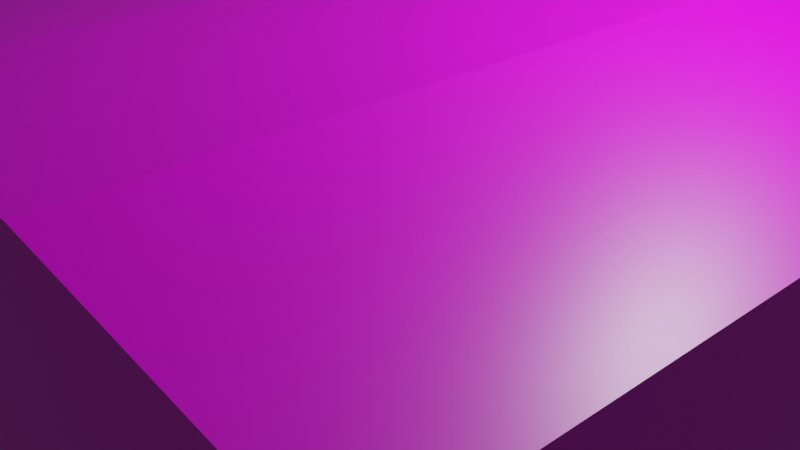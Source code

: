 # Source: House_Type_A.blend  (saved by Blender 2.81.16; exported with 4.5.12 LTS)
import bpy
from mathutils import Matrix  # noqa: F401  (used for matrix-valued properties, if any)

bpy.ops.wm.read_factory_settings(use_empty=True)
scene = bpy.context.scene
scene.name = 'Scene'

# ---- collections
col_collection = bpy.data.collections.new('Collection'); scene.collection.children.link(col_collection)

# ---- images (referenced by path relative to the original .blend; pixels are not part of the script)
import os
ASSET_DIR = os.environ.get("B2B_ASSET_DIR", "")  # directory of the original .blend (textures are referenced by path, not embedded)
HERE = os.path.dirname(os.path.abspath(__file__))  # packed textures are extracted next to this script under _unpacked/

def load_image(name, relpath, width, height, colorspace="sRGB"):
    """Load a texture the original file referenced (path relative to the .blend, or extracted next to this script)."""
    p = next((c for c in (os.path.join(HERE, relpath), os.path.join(ASSET_DIR, relpath)) if relpath and os.path.exists(c)), "")
    if p:
        img = bpy.data.images.load(p, check_existing=True)
        img.name = name
    else:  # same state as the original file: an image datablock whose file is absent (Cycles renders it pink)
        img = bpy.data.images.new(name, width, height)
        img.source = "FILE"
        img.filepath = "//" + (relpath or name)
    img.colorspace_settings.name = colorspace
    return img
img_house_type_1_texture_png = load_image('House Type 1 Texture.png', 'House Type 1 Texture.png', 1024, 1024, 'sRGB')

# ---- materials (node trees are filled in below, after node groups)
mat_material_001 = bpy.data.materials.new('Material.001')
mat_material_001.alpha_threshold = 0.0
mat_material_001.use_transparent_shadow = False
mat_material_001.line_color = (0.0, 0.0, 0.0, 1.0)

# ---- material node trees
mat_material_001.use_nodes = True; mat_material_001.node_tree.nodes.clear()
_N = mat_material_001.node_tree.nodes; _L = mat_material_001.node_tree.links
n0 = _N.new('ShaderNodeOutputMaterial'); n0.name = 'Material Output'; n0.location = (300, 300)
n1 = _N.new('ShaderNodeBsdfPrincipled'); n1.name = 'Principled BSDF'; n1.location = (10, 300)
n1.distribution = 'GGX'
n1.subsurface_method = 'BURLEY'
n1.inputs[2].default_value = 0.4
n1.inputs[3].default_value = 1.45
n1.inputs[27].default_value = (0.0, 0.0, 0.0, 1.0)
n1.inputs[28].default_value = 1.0
n2 = _N.new('ShaderNodeTexImage'); n2.name = 'Image Texture'; n2.location = (-494, 293)
n2.image = img_house_type_1_texture_png
_L.new(n1.outputs[0], n0.inputs[0])
_L.new(n2.outputs[0], n1.inputs[0])
n0.is_active_output = True

# ---- world
world_world = bpy.data.worlds.new('World'); scene.world = world_world
world_world.use_nodes = True; world_world.node_tree.nodes.clear()
_N = world_world.node_tree.nodes; _L = world_world.node_tree.links
n0 = _N.new('ShaderNodeOutputWorld'); n0.name = 'World Output'; n0.location = (300, 300)
n1 = _N.new('ShaderNodeBackground'); n1.name = 'Background'; n1.location = (10, 300)
n1.inputs[0].default_value = (0.05088, 0.05088, 0.05088, 1.0)
_L.new(n1.outputs[0], n0.inputs[0])
n0.is_active_output = True
world_world.color = (0.05088, 0.05088, 0.05088)
world_world.use_sun_shadow = False
world_world.sun_shadow_jitter_overblur = 0.0

# ---- cameras
cam_camera = bpy.data.cameras.new('Camera')
cam_camera.clip_end = 100.0
cam_camera.ortho_scale = 7.314

# ---- lights
light_light = bpy.data.lights.new('Light', 'POINT')
light_light.transmission_factor = 0.0
light_light.energy = 1000.0
light_light.shadow_soft_size = 0.1
light_light.shadow_maximum_resolution = 0.006
light_light.use_absolute_resolution = True

# ---- meshes
me_cube_001 = bpy.data.meshes.new('Cube.001')
me_cube_001.from_pydata([(5.0, 5.0, 2.0), (5.0, 5.0, -1.0), (5.0, -5.0, 2.0), (5.0, -5.0, -1.0), (-5.0, 5.0, 2.0), (-5.0, 5.0, -1.0), (-5.0, -5.0, 2.0), (-5.0, -5.0, -1.0), (0.0, 5.0, -1.0), (0.0, -5.0, 2.642), (0.0, -5.0, -1.0), (0.0, 5.0, 2.642), (5.0, 5.0, 0.5), (-5.0, -5.0, 0.5), (5.0, -5.0, 0.5), (-5.0, 5.0, 0.5), (0.0, 5.0, 1.064), (0.0, -5.0, 1.064), (-2.5, 5.0, -1.0), (-2.5, -5.0, 2.564), (-2.5, -5.0, -1.0), (-2.5, 5.0, 2.564), (-2.5, 5.0, 0.7822), (-2.5, -5.0, 0.7822), (2.5, -5.0, -1.0), (2.5, 5.0, 2.564), (2.5, 5.0, -1.0), (2.5, -5.0, 2.564), (2.5, -5.0, 0.7822), (2.5, 5.0, 0.7822), (-5.0, -5.0, 1.83), (5.0, 5.0, 1.83), (5.0, -5.0, 1.83), (-5.0, 5.0, 1.83), (0.0, 5.0, 2.487), (0.0, -5.0, 2.487), (-2.5, 5.0, 2.363), (-2.5, -5.0, 2.363), (2.5, -5.0, 2.363), (2.5, 5.0, 2.363)], [], [(21, 4, 6, 19), (37, 19, 6, 30), (30, 6, 4, 33), (26, 1, 3, 24), (31, 0, 2, 32), (39, 25, 0, 31), (36, 21, 11, 34), (18, 8, 10, 20), (38, 27, 9, 35), (25, 11, 9, 27), (18, 22, 16, 8), (26, 29, 12, 1), (1, 12, 14, 3), (7, 13, 15, 5), (20, 23, 13, 7), (28, 17, 10, 24), (5, 15, 22, 18), (5, 18, 20, 7), (33, 4, 21, 36), (35, 9, 19, 37), (11, 21, 19, 9), (8, 16, 29, 26), (3, 14, 28, 24), (0, 25, 27, 2), (32, 2, 27, 38), (34, 11, 25, 39), (8, 26, 24, 10), (20, 10, 17, 23), (16, 34, 39, 29), (14, 32, 38, 28), (17, 35, 37, 23), (15, 33, 36, 22), (28, 38, 35, 17), (22, 36, 34, 16), (29, 39, 31, 12), (12, 31, 32, 14), (13, 30, 33, 15), (23, 37, 30, 13)])
_uv = me_cube_001.uv_layers.new(name='UVMap')
_uv.uv.foreach_set('vector', [0.6942, 0.7, 0.6177, 0.6711, 0.6168, 0.3876, 0.7039, 0.3646, 0.701, 0.3566, 0.7039, 0.3646, 0.6168, 0.3876, 0.6115, 0.3837, 0.6115, 0.3837, 0.6168, 0.3876, 0.6177, 0.6711, 0.6115, 0.6744, 0.03618, 0.5822, 0.03618, 0.5608, 0.1215, 0.5608, 0.1215, 0.5822, 0.9722, 0.6878, 0.9669, 0.6839, 0.966, 0.4005, 0.9722, 0.3971, 0.8827, 0.715, 0.8798, 0.7069, 0.9669, 0.6839, 0.9722, 0.6878, 0.6909, 0.7073, 0.6942, 0.7, 0.7873, 0.7014, 0.7861, 0.7257, 0.03618, 0.6249, 0.03618, 0.6035, 0.1215, 0.6035, 0.1215, 0.6249, 0.8928, 0.3642, 0.8895, 0.3716, 0.7964, 0.3701, 0.7975, 0.3458, 0.8798, 0.7069, 0.7873, 0.7014, 0.7964, 0.3701, 0.8895, 0.3716, 0.2412, 0.7347, 0.2412, 0.844, 0.3945, 0.8613, 0.3945, 0.7347, 0.5479, 0.7347, 0.5479, 0.844, 0.7012, 0.8267, 0.7012, 0.7347, 0.2449, 0.6967, 0.1949, 0.6967, 0.1949, 0.3634, 0.2449, 0.3634, 0.3973, 0.6952, 0.3473, 0.6952, 0.3473, 0.3619, 0.3973, 0.3619, 0.3829, 0.1001, 0.3829, 0.2072, 0.2326, 0.1903, 0.2326, 0.1001, 0.6835, 0.2072, 0.5332, 0.2242, 0.5332, 0.1001, 0.6835, 0.1001, 0.08788, 0.7347, 0.08788, 0.8267, 0.2412, 0.844, 0.2412, 0.7347, 0.03618, 0.6462, 0.03618, 0.6249, 0.1215, 0.6249, 0.1215, 0.6462, 0.6115, 0.6744, 0.6177, 0.6711, 0.6942, 0.7, 0.6909, 0.7073, 0.7975, 0.3458, 0.7964, 0.3701, 0.7039, 0.3646, 0.701, 0.3566, 0.7873, 0.7014, 0.6942, 0.7, 0.7039, 0.3646, 0.7964, 0.3701, 0.3945, 0.7347, 0.3945, 0.8613, 0.5479, 0.844, 0.5479, 0.7347, 0.8338, 0.1001, 0.8338, 0.1903, 0.6835, 0.2072, 0.6835, 0.1001, 0.9669, 0.6839, 0.8798, 0.7069, 0.8895, 0.3716, 0.966, 0.4005, 0.9722, 0.3971, 0.966, 0.4005, 0.8895, 0.3716, 0.8928, 0.3642, 0.7861, 0.7257, 0.7873, 0.7014, 0.8798, 0.7069, 0.8827, 0.715, 0.03618, 0.6035, 0.03618, 0.5822, 0.1215, 0.5822, 0.1215, 0.6035, 0.3829, 0.1001, 0.5332, 0.1001, 0.5332, 0.2242, 0.3829, 0.2072, 0.3945, 0.8613, 0.3945, 0.9485, 0.5479, 0.9409, 0.5479, 0.844, 0.8338, 0.1903, 0.8338, 0.2702, 0.6835, 0.3022, 0.6835, 0.2072, 0.5332, 0.2242, 0.5332, 0.3097, 0.3829, 0.3022, 0.3829, 0.2072, 0.08788, 0.8267, 0.08788, 0.9083, 0.2412, 0.9409, 0.2412, 0.844, 0.6835, 0.2072, 0.6835, 0.3022, 0.5332, 0.3097, 0.5332, 0.2242, 0.2412, 0.844, 0.2412, 0.9409, 0.3945, 0.9485, 0.3945, 0.8613, 0.5479, 0.844, 0.5479, 0.9409, 0.7012, 0.9083, 0.7012, 0.8267, 0.1949, 0.6967, 0.1506, 0.6967, 0.1506, 0.3634, 0.1949, 0.3634, 0.3473, 0.6952, 0.3029, 0.6952, 0.3029, 0.3619, 0.3473, 0.3619, 0.3829, 0.2072, 0.3829, 0.3022, 0.2326, 0.2702, 0.2326, 0.1903])
me_cube_001.materials.append(mat_material_001)
me_cube_001.use_remesh_preserve_volume = False
me_cube_001.use_remesh_preserve_attributes = False
me_cube_001.use_mirror_vertex_groups = False
me_cube_001.update()

# ---- objects
ob_light = bpy.data.objects.new('Light', light_light)
ob_camera = bpy.data.objects.new('Camera', cam_camera)
ob_cube = bpy.data.objects.new('Cube', me_cube_001)

# ---- transforms, parenting, visibility, modifiers, constraints
ob_light.location = (4.076, 1.005, 5.904)
ob_light.rotation_euler = (0.6503, 0.05522, 1.866)
ob_light.lock_rotations_4d = False
ob_light.empty_display_type = 'ARROWS'
ob_light.color = (0.0, 0.0, 0.0, 0.0)
ob_light.lineart.crease_threshold = 0.0
ob_camera.location = (7.359, -6.926, 4.958)
ob_camera.rotation_euler = (1.109, 0.0, 0.8149)
ob_camera.lock_rotations_4d = False
ob_camera.empty_display_type = 'ARROWS'
ob_camera.color = (0.0, 0.0, 0.0, 0.0)
ob_camera.display_type = 'WIRE'
ob_camera.lineart.crease_threshold = 0.0
ob_cube.location = (0.0, 0.0, 0.0)
ob_cube.lock_rotations_4d = False
ob_cube.empty_display_type = 'ARROWS'
ob_cube.lineart.crease_threshold = 0.0

# ---- collection membership
col_collection.objects.link(ob_light)
col_collection.objects.link(ob_camera)
col_collection.objects.link(ob_cube)

# ---- scene / render settings (as saved in the file)
scene.camera = ob_camera
scene.frame_start = 1; scene.frame_end = 250; scene.frame_set(1)
scene.render.engine = 'BLENDER_EEVEE_NEXT'
scene.cycles.use_denoising = False
scene.cycles.samples = 128
scene.cycles.sampling_pattern = 'TABULATED_SOBOL'
scene.cycles.use_adaptive_sampling = False
scene.cycles.use_light_tree = False
scene.view_settings.view_transform = 'Filmic'
bpy.context.view_layer.update()

